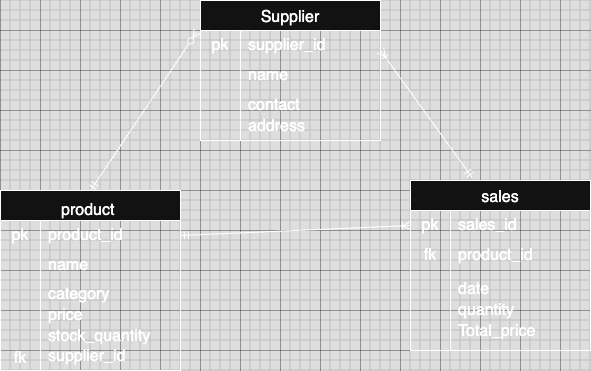

The diagram above was exported from draw.io. Its source (the exported page's mxGraphModel, read from the mxfile embedded in the PNG):
<mxGraphModel dx="756" dy="458" grid="1" gridSize="10" guides="1" tooltips="1" connect="1" arrows="1" fold="1" page="1" pageScale="1" pageWidth="827" pageHeight="1169" math="0" shadow="0">
  <root>
    <mxCell id="WIyWlLk6GJQsqaUBKTNV-0" />
    <mxCell id="WIyWlLk6GJQsqaUBKTNV-1" parent="WIyWlLk6GJQsqaUBKTNV-0" />
    <mxCell id="J15n6pscqPnbFIXbFcHg-0" value="product " style="shape=table;startSize=30;container=1;collapsible=0;childLayout=tableLayout;fixedRows=1;rowLines=0;fontStyle=0;strokeColor=default;fontSize=16;verticalAlign=bottom;" vertex="1" parent="WIyWlLk6GJQsqaUBKTNV-1">
      <mxGeometry x="280" y="320" width="180" height="180" as="geometry" />
    </mxCell>
    <mxCell id="J15n6pscqPnbFIXbFcHg-1" value="" style="shape=tableRow;horizontal=0;startSize=0;swimlaneHead=0;swimlaneBody=0;top=0;left=0;bottom=0;right=0;collapsible=0;dropTarget=0;fillColor=none;points=[[0,0.5],[1,0.5]];portConstraint=eastwest;strokeColor=inherit;fontSize=16;" vertex="1" parent="J15n6pscqPnbFIXbFcHg-0">
      <mxGeometry y="30" width="180" height="30" as="geometry" />
    </mxCell>
    <mxCell id="J15n6pscqPnbFIXbFcHg-2" value="pk" style="shape=partialRectangle;html=1;whiteSpace=wrap;connectable=0;fillColor=none;top=0;left=0;bottom=0;right=0;overflow=hidden;pointerEvents=1;strokeColor=inherit;fontSize=16;" vertex="1" parent="J15n6pscqPnbFIXbFcHg-1">
      <mxGeometry width="40" height="30" as="geometry">
        <mxRectangle width="40" height="30" as="alternateBounds" />
      </mxGeometry>
    </mxCell>
    <mxCell id="J15n6pscqPnbFIXbFcHg-3" value="product_id" style="shape=partialRectangle;html=1;whiteSpace=wrap;connectable=0;fillColor=none;top=0;left=0;bottom=0;right=0;align=left;spacingLeft=6;overflow=hidden;strokeColor=inherit;fontSize=16;" vertex="1" parent="J15n6pscqPnbFIXbFcHg-1">
      <mxGeometry x="40" width="140" height="30" as="geometry">
        <mxRectangle width="140" height="30" as="alternateBounds" />
      </mxGeometry>
    </mxCell>
    <mxCell id="J15n6pscqPnbFIXbFcHg-4" value="" style="shape=tableRow;horizontal=0;startSize=0;swimlaneHead=0;swimlaneBody=0;top=0;left=0;bottom=0;right=0;collapsible=0;dropTarget=0;fillColor=none;points=[[0,0.5],[1,0.5]];portConstraint=eastwest;strokeColor=inherit;fontSize=16;" vertex="1" parent="J15n6pscqPnbFIXbFcHg-0">
      <mxGeometry y="60" width="180" height="30" as="geometry" />
    </mxCell>
    <mxCell id="J15n6pscqPnbFIXbFcHg-5" value="" style="shape=partialRectangle;html=1;whiteSpace=wrap;connectable=0;fillColor=none;top=0;left=0;bottom=0;right=0;overflow=hidden;strokeColor=inherit;fontSize=16;" vertex="1" parent="J15n6pscqPnbFIXbFcHg-4">
      <mxGeometry width="40" height="30" as="geometry">
        <mxRectangle width="40" height="30" as="alternateBounds" />
      </mxGeometry>
    </mxCell>
    <mxCell id="J15n6pscqPnbFIXbFcHg-6" value="name&amp;nbsp;" style="shape=partialRectangle;html=1;whiteSpace=wrap;connectable=0;fillColor=none;top=0;left=0;bottom=0;right=0;align=left;spacingLeft=6;overflow=hidden;strokeColor=inherit;fontSize=16;" vertex="1" parent="J15n6pscqPnbFIXbFcHg-4">
      <mxGeometry x="40" width="140" height="30" as="geometry">
        <mxRectangle width="140" height="30" as="alternateBounds" />
      </mxGeometry>
    </mxCell>
    <mxCell id="J15n6pscqPnbFIXbFcHg-7" value="" style="shape=tableRow;horizontal=0;startSize=0;swimlaneHead=0;swimlaneBody=0;top=0;left=0;bottom=0;right=0;collapsible=0;dropTarget=0;fillColor=none;points=[[0,0.5],[1,0.5]];portConstraint=eastwest;strokeColor=inherit;fontSize=16;" vertex="1" parent="J15n6pscqPnbFIXbFcHg-0">
      <mxGeometry y="90" width="180" height="90" as="geometry" />
    </mxCell>
    <mxCell id="J15n6pscqPnbFIXbFcHg-8" value="fk" style="shape=partialRectangle;html=1;whiteSpace=wrap;connectable=0;fillColor=none;top=0;left=0;bottom=0;right=0;overflow=hidden;strokeColor=inherit;fontSize=16;verticalAlign=bottom;" vertex="1" parent="J15n6pscqPnbFIXbFcHg-7">
      <mxGeometry width="40" height="90" as="geometry">
        <mxRectangle width="40" height="90" as="alternateBounds" />
      </mxGeometry>
    </mxCell>
    <mxCell id="J15n6pscqPnbFIXbFcHg-9" value="&lt;div style=&quot;line-height: 130%;&quot;&gt;category&lt;div&gt;price&lt;/div&gt;&lt;div&gt;stock_quantity&lt;/div&gt;&lt;div&gt;supplier_id&lt;/div&gt;&lt;div&gt;&lt;/div&gt;&lt;/div&gt;" style="shape=partialRectangle;html=1;whiteSpace=wrap;connectable=0;fillColor=none;top=0;left=0;bottom=0;right=0;align=left;spacingLeft=6;overflow=hidden;strokeColor=inherit;fontSize=16;" vertex="1" parent="J15n6pscqPnbFIXbFcHg-7">
      <mxGeometry x="40" width="140" height="90" as="geometry">
        <mxRectangle width="140" height="90" as="alternateBounds" />
      </mxGeometry>
    </mxCell>
    <mxCell id="J15n6pscqPnbFIXbFcHg-10" value="Supplier" style="shape=table;startSize=30;container=1;collapsible=0;childLayout=tableLayout;fixedRows=1;rowLines=0;fontStyle=0;strokeColor=default;fontSize=16;" vertex="1" parent="WIyWlLk6GJQsqaUBKTNV-1">
      <mxGeometry x="480" y="130" width="180" height="140" as="geometry" />
    </mxCell>
    <mxCell id="J15n6pscqPnbFIXbFcHg-11" value="" style="shape=tableRow;horizontal=0;startSize=0;swimlaneHead=0;swimlaneBody=0;top=0;left=0;bottom=0;right=0;collapsible=0;dropTarget=0;fillColor=none;points=[[0,0.5],[1,0.5]];portConstraint=eastwest;strokeColor=inherit;fontSize=16;" vertex="1" parent="J15n6pscqPnbFIXbFcHg-10">
      <mxGeometry y="30" width="180" height="30" as="geometry" />
    </mxCell>
    <mxCell id="J15n6pscqPnbFIXbFcHg-12" value="pk" style="shape=partialRectangle;html=1;whiteSpace=wrap;connectable=0;fillColor=none;top=0;left=0;bottom=0;right=0;overflow=hidden;pointerEvents=1;strokeColor=inherit;fontSize=16;" vertex="1" parent="J15n6pscqPnbFIXbFcHg-11">
      <mxGeometry width="40" height="30" as="geometry">
        <mxRectangle width="40" height="30" as="alternateBounds" />
      </mxGeometry>
    </mxCell>
    <mxCell id="J15n6pscqPnbFIXbFcHg-13" value="supplier_id" style="shape=partialRectangle;html=1;whiteSpace=wrap;connectable=0;fillColor=none;top=0;left=0;bottom=0;right=0;align=left;spacingLeft=6;overflow=hidden;strokeColor=inherit;fontSize=16;" vertex="1" parent="J15n6pscqPnbFIXbFcHg-11">
      <mxGeometry x="40" width="140" height="30" as="geometry">
        <mxRectangle width="140" height="30" as="alternateBounds" />
      </mxGeometry>
    </mxCell>
    <mxCell id="J15n6pscqPnbFIXbFcHg-14" value="" style="shape=tableRow;horizontal=0;startSize=0;swimlaneHead=0;swimlaneBody=0;top=0;left=0;bottom=0;right=0;collapsible=0;dropTarget=0;fillColor=none;points=[[0,0.5],[1,0.5]];portConstraint=eastwest;strokeColor=inherit;fontSize=16;" vertex="1" parent="J15n6pscqPnbFIXbFcHg-10">
      <mxGeometry y="60" width="180" height="30" as="geometry" />
    </mxCell>
    <mxCell id="J15n6pscqPnbFIXbFcHg-15" value="" style="shape=partialRectangle;html=1;whiteSpace=wrap;connectable=0;fillColor=none;top=0;left=0;bottom=0;right=0;overflow=hidden;strokeColor=inherit;fontSize=16;" vertex="1" parent="J15n6pscqPnbFIXbFcHg-14">
      <mxGeometry width="40" height="30" as="geometry">
        <mxRectangle width="40" height="30" as="alternateBounds" />
      </mxGeometry>
    </mxCell>
    <mxCell id="J15n6pscqPnbFIXbFcHg-16" value="name&amp;nbsp;" style="shape=partialRectangle;html=1;whiteSpace=wrap;connectable=0;fillColor=none;top=0;left=0;bottom=0;right=0;align=left;spacingLeft=6;overflow=hidden;strokeColor=inherit;fontSize=16;" vertex="1" parent="J15n6pscqPnbFIXbFcHg-14">
      <mxGeometry x="40" width="140" height="30" as="geometry">
        <mxRectangle width="140" height="30" as="alternateBounds" />
      </mxGeometry>
    </mxCell>
    <mxCell id="J15n6pscqPnbFIXbFcHg-17" value="" style="shape=tableRow;horizontal=0;startSize=0;swimlaneHead=0;swimlaneBody=0;top=0;left=0;bottom=0;right=0;collapsible=0;dropTarget=0;fillColor=none;points=[[0,0.5],[1,0.5]];portConstraint=eastwest;strokeColor=inherit;fontSize=16;" vertex="1" parent="J15n6pscqPnbFIXbFcHg-10">
      <mxGeometry y="90" width="180" height="50" as="geometry" />
    </mxCell>
    <mxCell id="J15n6pscqPnbFIXbFcHg-18" value="" style="shape=partialRectangle;html=1;whiteSpace=wrap;connectable=0;fillColor=none;top=0;left=0;bottom=0;right=0;overflow=hidden;strokeColor=inherit;fontSize=16;" vertex="1" parent="J15n6pscqPnbFIXbFcHg-17">
      <mxGeometry width="40" height="50" as="geometry">
        <mxRectangle width="40" height="50" as="alternateBounds" />
      </mxGeometry>
    </mxCell>
    <mxCell id="J15n6pscqPnbFIXbFcHg-19" value="&lt;div style=&quot;line-height: 130%;&quot;&gt;contact&lt;div&gt;&lt;/div&gt;&lt;/div&gt;&lt;div style=&quot;line-height: 130%;&quot;&gt;address&lt;/div&gt;" style="shape=partialRectangle;html=1;whiteSpace=wrap;connectable=0;fillColor=none;top=0;left=0;bottom=0;right=0;align=left;spacingLeft=6;overflow=hidden;strokeColor=inherit;fontSize=16;" vertex="1" parent="J15n6pscqPnbFIXbFcHg-17">
      <mxGeometry x="40" width="140" height="50" as="geometry">
        <mxRectangle width="140" height="50" as="alternateBounds" />
      </mxGeometry>
    </mxCell>
    <mxCell id="J15n6pscqPnbFIXbFcHg-20" value="sales" style="shape=table;startSize=30;container=1;collapsible=0;childLayout=tableLayout;fixedRows=1;rowLines=0;fontStyle=0;strokeColor=default;fontSize=16;" vertex="1" parent="WIyWlLk6GJQsqaUBKTNV-1">
      <mxGeometry x="690" y="310" width="180" height="170" as="geometry" />
    </mxCell>
    <mxCell id="J15n6pscqPnbFIXbFcHg-21" value="" style="shape=tableRow;horizontal=0;startSize=0;swimlaneHead=0;swimlaneBody=0;top=0;left=0;bottom=0;right=0;collapsible=0;dropTarget=0;fillColor=none;points=[[0,0.5],[1,0.5]];portConstraint=eastwest;strokeColor=inherit;fontSize=16;" vertex="1" parent="J15n6pscqPnbFIXbFcHg-20">
      <mxGeometry y="30" width="180" height="30" as="geometry" />
    </mxCell>
    <mxCell id="J15n6pscqPnbFIXbFcHg-22" value="pk" style="shape=partialRectangle;html=1;whiteSpace=wrap;connectable=0;fillColor=none;top=0;left=0;bottom=0;right=0;overflow=hidden;pointerEvents=1;strokeColor=inherit;fontSize=16;" vertex="1" parent="J15n6pscqPnbFIXbFcHg-21">
      <mxGeometry width="40" height="30" as="geometry">
        <mxRectangle width="40" height="30" as="alternateBounds" />
      </mxGeometry>
    </mxCell>
    <mxCell id="J15n6pscqPnbFIXbFcHg-23" value="sales_id" style="shape=partialRectangle;html=1;whiteSpace=wrap;connectable=0;fillColor=none;top=0;left=0;bottom=0;right=0;align=left;spacingLeft=6;overflow=hidden;strokeColor=inherit;fontSize=16;" vertex="1" parent="J15n6pscqPnbFIXbFcHg-21">
      <mxGeometry x="40" width="140" height="30" as="geometry">
        <mxRectangle width="140" height="30" as="alternateBounds" />
      </mxGeometry>
    </mxCell>
    <mxCell id="J15n6pscqPnbFIXbFcHg-24" value="" style="shape=tableRow;horizontal=0;startSize=0;swimlaneHead=0;swimlaneBody=0;top=0;left=0;bottom=0;right=0;collapsible=0;dropTarget=0;fillColor=none;points=[[0,0.5],[1,0.5]];portConstraint=eastwest;strokeColor=inherit;fontSize=16;" vertex="1" parent="J15n6pscqPnbFIXbFcHg-20">
      <mxGeometry y="60" width="180" height="30" as="geometry" />
    </mxCell>
    <mxCell id="J15n6pscqPnbFIXbFcHg-25" value="fk" style="shape=partialRectangle;html=1;whiteSpace=wrap;connectable=0;fillColor=none;top=0;left=0;bottom=0;right=0;overflow=hidden;strokeColor=inherit;fontSize=16;" vertex="1" parent="J15n6pscqPnbFIXbFcHg-24">
      <mxGeometry width="40" height="30" as="geometry">
        <mxRectangle width="40" height="30" as="alternateBounds" />
      </mxGeometry>
    </mxCell>
    <mxCell id="J15n6pscqPnbFIXbFcHg-26" value="product_id" style="shape=partialRectangle;html=1;whiteSpace=wrap;connectable=0;fillColor=none;top=0;left=0;bottom=0;right=0;align=left;spacingLeft=6;overflow=hidden;strokeColor=inherit;fontSize=16;" vertex="1" parent="J15n6pscqPnbFIXbFcHg-24">
      <mxGeometry x="40" width="140" height="30" as="geometry">
        <mxRectangle width="140" height="30" as="alternateBounds" />
      </mxGeometry>
    </mxCell>
    <mxCell id="J15n6pscqPnbFIXbFcHg-27" value="" style="shape=tableRow;horizontal=0;startSize=0;swimlaneHead=0;swimlaneBody=0;top=0;left=0;bottom=0;right=0;collapsible=0;dropTarget=0;fillColor=none;points=[[0,0.5],[1,0.5]];portConstraint=eastwest;strokeColor=inherit;fontSize=16;" vertex="1" parent="J15n6pscqPnbFIXbFcHg-20">
      <mxGeometry y="90" width="180" height="80" as="geometry" />
    </mxCell>
    <mxCell id="J15n6pscqPnbFIXbFcHg-28" value="" style="shape=partialRectangle;html=1;whiteSpace=wrap;connectable=0;fillColor=none;top=0;left=0;bottom=0;right=0;overflow=hidden;strokeColor=inherit;fontSize=16;" vertex="1" parent="J15n6pscqPnbFIXbFcHg-27">
      <mxGeometry width="40" height="80" as="geometry">
        <mxRectangle width="40" height="80" as="alternateBounds" />
      </mxGeometry>
    </mxCell>
    <mxCell id="J15n6pscqPnbFIXbFcHg-29" value="&lt;div style=&quot;line-height: 130%;&quot;&gt;date&lt;/div&gt;&lt;div style=&quot;line-height: 130%;&quot;&gt;quantity&lt;/div&gt;&lt;div style=&quot;line-height: 130%;&quot;&gt;Total_price&lt;/div&gt;" style="shape=partialRectangle;html=1;whiteSpace=wrap;connectable=0;fillColor=none;top=0;left=0;bottom=0;right=0;align=left;spacingLeft=6;overflow=hidden;strokeColor=inherit;fontSize=16;" vertex="1" parent="J15n6pscqPnbFIXbFcHg-27">
      <mxGeometry x="40" width="140" height="80" as="geometry">
        <mxRectangle width="140" height="80" as="alternateBounds" />
      </mxGeometry>
    </mxCell>
    <mxCell id="J15n6pscqPnbFIXbFcHg-30" value="" style="endArrow=ERzeroToMany;html=1;rounded=0;exitX=0.5;exitY=0;exitDx=0;exitDy=0;entryX=-0.017;entryY=0.017;entryDx=0;entryDy=0;entryPerimeter=0;startArrow=ERmandOne;startFill=0;endFill=0;" edge="1" parent="WIyWlLk6GJQsqaUBKTNV-1" source="J15n6pscqPnbFIXbFcHg-0" target="J15n6pscqPnbFIXbFcHg-11">
      <mxGeometry width="50" height="50" relative="1" as="geometry">
        <mxPoint x="550" y="350" as="sourcePoint" />
        <mxPoint x="600" y="300" as="targetPoint" />
      </mxGeometry>
    </mxCell>
    <mxCell id="J15n6pscqPnbFIXbFcHg-31" value="" style="endArrow=ERoneToMany;html=1;rounded=0;exitX=1;exitY=0.5;exitDx=0;exitDy=0;entryX=0;entryY=0.5;entryDx=0;entryDy=0;startArrow=ERmandOne;startFill=0;endFill=0;" edge="1" parent="WIyWlLk6GJQsqaUBKTNV-1" source="J15n6pscqPnbFIXbFcHg-1" target="J15n6pscqPnbFIXbFcHg-21">
      <mxGeometry width="50" height="50" relative="1" as="geometry">
        <mxPoint x="550" y="350" as="sourcePoint" />
        <mxPoint x="600" y="300" as="targetPoint" />
      </mxGeometry>
    </mxCell>
    <mxCell id="J15n6pscqPnbFIXbFcHg-32" value="" style="endArrow=ERoneToMany;html=1;rounded=0;exitX=0.344;exitY=-0.015;exitDx=0;exitDy=0;exitPerimeter=0;startArrow=ERmandOne;startFill=0;endFill=0;" edge="1" parent="WIyWlLk6GJQsqaUBKTNV-1" source="J15n6pscqPnbFIXbFcHg-20">
      <mxGeometry width="50" height="50" relative="1" as="geometry">
        <mxPoint x="550" y="350" as="sourcePoint" />
        <mxPoint x="660" y="180" as="targetPoint" />
      </mxGeometry>
    </mxCell>
  </root>
</mxGraphModel>